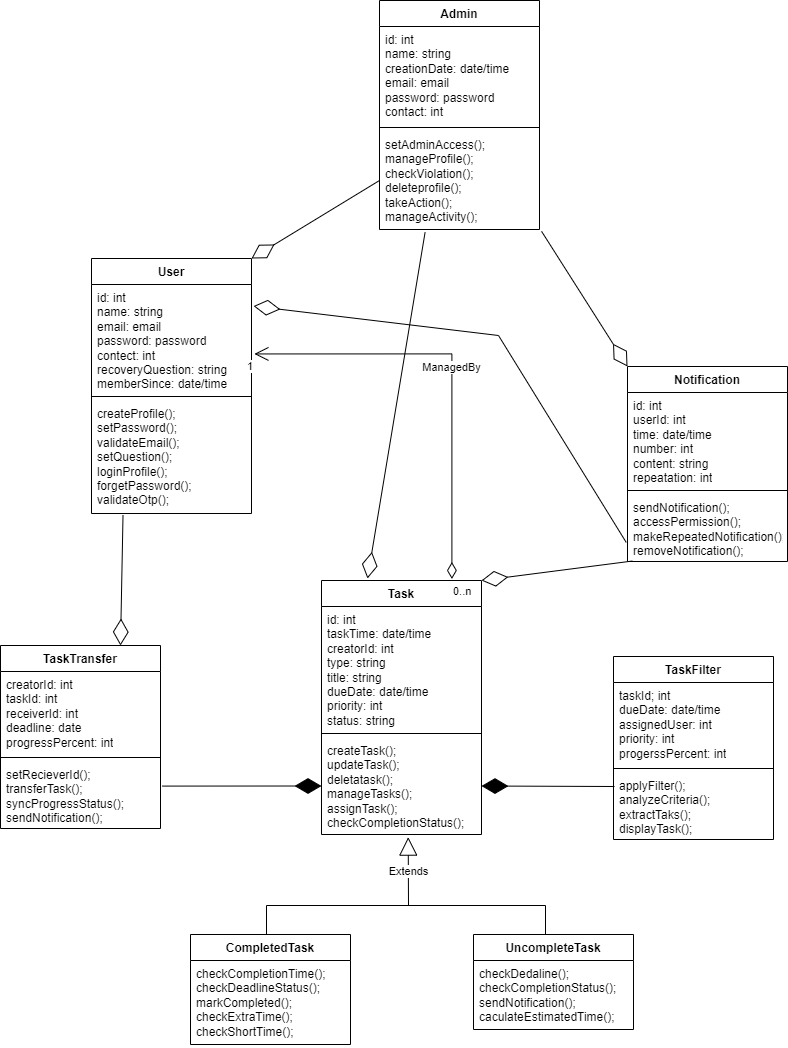

The diagram above was exported from draw.io. Its source (the exported page's mxGraphModel, read from the mxfile embedded in the PNG):
<mxGraphModel dx="1221" dy="2838" grid="0" gridSize="10" guides="1" tooltips="1" connect="1" arrows="1" fold="1" page="1" pageScale="1" pageWidth="850" pageHeight="1100" math="0" shadow="0">
  <root>
    <mxCell id="0" />
    <mxCell id="1" parent="0" />
    <mxCell id="bh_kE5RZ_b7tw0Z8LHS4-1" value="Admin" style="swimlane;fontStyle=1;align=center;verticalAlign=top;childLayout=stackLayout;horizontal=1;startSize=26;horizontalStack=0;resizeParent=1;resizeParentMax=0;resizeLast=0;collapsible=1;marginBottom=0;whiteSpace=wrap;html=1;" vertex="1" parent="1">
      <mxGeometry x="804" y="-1641" width="160" height="229" as="geometry" />
    </mxCell>
    <mxCell id="bh_kE5RZ_b7tw0Z8LHS4-2" value="id: int&lt;div&gt;name: string&lt;/div&gt;&lt;div&gt;creationDate: date/time&lt;/div&gt;&lt;div&gt;email: email&lt;/div&gt;&lt;div&gt;password: password&lt;/div&gt;&lt;div&gt;contact: int&lt;/div&gt;" style="text;strokeColor=none;fillColor=none;align=left;verticalAlign=top;spacingLeft=4;spacingRight=4;overflow=hidden;rotatable=0;points=[[0,0.5],[1,0.5]];portConstraint=eastwest;whiteSpace=wrap;html=1;" vertex="1" parent="bh_kE5RZ_b7tw0Z8LHS4-1">
      <mxGeometry y="26" width="160" height="97" as="geometry" />
    </mxCell>
    <mxCell id="bh_kE5RZ_b7tw0Z8LHS4-3" value="" style="line;strokeWidth=1;fillColor=none;align=left;verticalAlign=middle;spacingTop=-1;spacingLeft=3;spacingRight=3;rotatable=0;labelPosition=right;points=[];portConstraint=eastwest;strokeColor=inherit;" vertex="1" parent="bh_kE5RZ_b7tw0Z8LHS4-1">
      <mxGeometry y="123" width="160" height="8" as="geometry" />
    </mxCell>
    <mxCell id="bh_kE5RZ_b7tw0Z8LHS4-4" value="setAdminAccess();&lt;div&gt;manageProfile();&lt;/div&gt;&lt;div&gt;checkViolation();&lt;/div&gt;&lt;div&gt;deleteprofile();&lt;/div&gt;&lt;div&gt;takeAction();&lt;/div&gt;&lt;div&gt;manageActivity();&lt;/div&gt;" style="text;strokeColor=none;fillColor=none;align=left;verticalAlign=top;spacingLeft=4;spacingRight=4;overflow=hidden;rotatable=0;points=[[0,0.5],[1,0.5]];portConstraint=eastwest;whiteSpace=wrap;html=1;" vertex="1" parent="bh_kE5RZ_b7tw0Z8LHS4-1">
      <mxGeometry y="131" width="160" height="98" as="geometry" />
    </mxCell>
    <mxCell id="bh_kE5RZ_b7tw0Z8LHS4-5" value="User" style="swimlane;fontStyle=1;align=center;verticalAlign=top;childLayout=stackLayout;horizontal=1;startSize=26;horizontalStack=0;resizeParent=1;resizeParentMax=0;resizeLast=0;collapsible=1;marginBottom=0;whiteSpace=wrap;html=1;" vertex="1" parent="1">
      <mxGeometry x="516" y="-1383" width="160" height="255" as="geometry" />
    </mxCell>
    <mxCell id="bh_kE5RZ_b7tw0Z8LHS4-6" value="id: int&lt;div&gt;name: string&lt;/div&gt;&lt;div&gt;email: email&lt;/div&gt;&lt;div&gt;password: password&lt;/div&gt;&lt;div&gt;contect: int&lt;/div&gt;&lt;div&gt;recoveryQuestion: string&lt;/div&gt;&lt;div&gt;memberSince: date/time&lt;/div&gt;" style="text;strokeColor=none;fillColor=none;align=left;verticalAlign=top;spacingLeft=4;spacingRight=4;overflow=hidden;rotatable=0;points=[[0,0.5],[1,0.5]];portConstraint=eastwest;whiteSpace=wrap;html=1;" vertex="1" parent="bh_kE5RZ_b7tw0Z8LHS4-5">
      <mxGeometry y="26" width="160" height="108" as="geometry" />
    </mxCell>
    <mxCell id="bh_kE5RZ_b7tw0Z8LHS4-7" value="" style="line;strokeWidth=1;fillColor=none;align=left;verticalAlign=middle;spacingTop=-1;spacingLeft=3;spacingRight=3;rotatable=0;labelPosition=right;points=[];portConstraint=eastwest;strokeColor=inherit;" vertex="1" parent="bh_kE5RZ_b7tw0Z8LHS4-5">
      <mxGeometry y="134" width="160" height="8" as="geometry" />
    </mxCell>
    <mxCell id="bh_kE5RZ_b7tw0Z8LHS4-8" value="createProfile();&lt;div&gt;setPassword();&lt;/div&gt;&lt;div&gt;validateEmail();&lt;/div&gt;&lt;div&gt;setQuestion();&lt;/div&gt;&lt;div&gt;loginProfile();&lt;/div&gt;&lt;div&gt;forgetPassword();&lt;/div&gt;&lt;div&gt;validateOtp();&lt;/div&gt;" style="text;strokeColor=none;fillColor=none;align=left;verticalAlign=top;spacingLeft=4;spacingRight=4;overflow=hidden;rotatable=0;points=[[0,0.5],[1,0.5]];portConstraint=eastwest;whiteSpace=wrap;html=1;" vertex="1" parent="bh_kE5RZ_b7tw0Z8LHS4-5">
      <mxGeometry y="142" width="160" height="113" as="geometry" />
    </mxCell>
    <mxCell id="bh_kE5RZ_b7tw0Z8LHS4-9" value="Task" style="swimlane;fontStyle=1;align=center;verticalAlign=top;childLayout=stackLayout;horizontal=1;startSize=26;horizontalStack=0;resizeParent=1;resizeParentMax=0;resizeLast=0;collapsible=1;marginBottom=0;whiteSpace=wrap;html=1;" vertex="1" parent="1">
      <mxGeometry x="746" y="-1061" width="160" height="254" as="geometry" />
    </mxCell>
    <mxCell id="bh_kE5RZ_b7tw0Z8LHS4-10" value="id: int&lt;div&gt;taskTime: date/time&lt;/div&gt;&lt;div&gt;creatorId: int&lt;/div&gt;&lt;div&gt;type: string&lt;/div&gt;&lt;div&gt;title: string&lt;/div&gt;&lt;div&gt;dueDate: date/time&lt;/div&gt;&lt;div&gt;priority: int&lt;/div&gt;&lt;div&gt;status: string&lt;/div&gt;" style="text;strokeColor=none;fillColor=none;align=left;verticalAlign=top;spacingLeft=4;spacingRight=4;overflow=hidden;rotatable=0;points=[[0,0.5],[1,0.5]];portConstraint=eastwest;whiteSpace=wrap;html=1;" vertex="1" parent="bh_kE5RZ_b7tw0Z8LHS4-9">
      <mxGeometry y="26" width="160" height="123" as="geometry" />
    </mxCell>
    <mxCell id="bh_kE5RZ_b7tw0Z8LHS4-11" value="" style="line;strokeWidth=1;fillColor=none;align=left;verticalAlign=middle;spacingTop=-1;spacingLeft=3;spacingRight=3;rotatable=0;labelPosition=right;points=[];portConstraint=eastwest;strokeColor=inherit;" vertex="1" parent="bh_kE5RZ_b7tw0Z8LHS4-9">
      <mxGeometry y="149" width="160" height="8" as="geometry" />
    </mxCell>
    <mxCell id="bh_kE5RZ_b7tw0Z8LHS4-12" value="createTask();&lt;div&gt;updateTask();&lt;/div&gt;&lt;div&gt;deletatask();&lt;/div&gt;&lt;div&gt;manageTasks();&lt;/div&gt;&lt;div&gt;assignTask();&lt;/div&gt;&lt;div&gt;checkCompletionStatus();&lt;/div&gt;" style="text;strokeColor=none;fillColor=none;align=left;verticalAlign=top;spacingLeft=4;spacingRight=4;overflow=hidden;rotatable=0;points=[[0,0.5],[1,0.5]];portConstraint=eastwest;whiteSpace=wrap;html=1;" vertex="1" parent="bh_kE5RZ_b7tw0Z8LHS4-9">
      <mxGeometry y="157" width="160" height="97" as="geometry" />
    </mxCell>
    <mxCell id="bh_kE5RZ_b7tw0Z8LHS4-13" value="CompletedTask" style="swimlane;fontStyle=1;align=center;verticalAlign=top;childLayout=stackLayout;horizontal=1;startSize=26;horizontalStack=0;resizeParent=1;resizeParentMax=0;resizeLast=0;collapsible=1;marginBottom=0;whiteSpace=wrap;html=1;" vertex="1" parent="1">
      <mxGeometry x="615" y="-707" width="160" height="110" as="geometry" />
    </mxCell>
    <mxCell id="bh_kE5RZ_b7tw0Z8LHS4-16" value="checkCompletionTime();&lt;div&gt;checkDeadlineStatus();&lt;/div&gt;&lt;div&gt;markCompleted();&lt;/div&gt;&lt;div&gt;checkExtraTime();&lt;/div&gt;&lt;div&gt;checkShortTime();&lt;/div&gt;" style="text;strokeColor=none;fillColor=none;align=left;verticalAlign=top;spacingLeft=4;spacingRight=4;overflow=hidden;rotatable=0;points=[[0,0.5],[1,0.5]];portConstraint=eastwest;whiteSpace=wrap;html=1;" vertex="1" parent="bh_kE5RZ_b7tw0Z8LHS4-13">
      <mxGeometry y="26" width="160" height="84" as="geometry" />
    </mxCell>
    <mxCell id="bh_kE5RZ_b7tw0Z8LHS4-17" value="UncompleteTask" style="swimlane;fontStyle=1;align=center;verticalAlign=top;childLayout=stackLayout;horizontal=1;startSize=26;horizontalStack=0;resizeParent=1;resizeParentMax=0;resizeLast=0;collapsible=1;marginBottom=0;whiteSpace=wrap;html=1;" vertex="1" parent="1">
      <mxGeometry x="898" y="-707" width="160" height="95" as="geometry" />
    </mxCell>
    <mxCell id="bh_kE5RZ_b7tw0Z8LHS4-18" value="checkDedaline();&lt;div&gt;checkCompletionStatus();&lt;/div&gt;&lt;div&gt;sendNotification();&lt;/div&gt;&lt;div&gt;caculateEstimatedTime();&lt;/div&gt;" style="text;strokeColor=none;fillColor=none;align=left;verticalAlign=top;spacingLeft=4;spacingRight=4;overflow=hidden;rotatable=0;points=[[0,0.5],[1,0.5]];portConstraint=eastwest;whiteSpace=wrap;html=1;" vertex="1" parent="bh_kE5RZ_b7tw0Z8LHS4-17">
      <mxGeometry y="26" width="160" height="69" as="geometry" />
    </mxCell>
    <mxCell id="bh_kE5RZ_b7tw0Z8LHS4-19" value="Extends" style="endArrow=block;endSize=16;endFill=0;html=1;rounded=0;entryX=0.542;entryY=1.027;entryDx=0;entryDy=0;entryPerimeter=0;" edge="1" parent="1" target="bh_kE5RZ_b7tw0Z8LHS4-12">
      <mxGeometry width="160" relative="1" as="geometry">
        <mxPoint x="833" y="-736" as="sourcePoint" />
        <mxPoint x="542" y="-752" as="targetPoint" />
      </mxGeometry>
    </mxCell>
    <mxCell id="bh_kE5RZ_b7tw0Z8LHS4-20" value="" style="endArrow=none;html=1;rounded=0;" edge="1" parent="1">
      <mxGeometry width="50" height="50" relative="1" as="geometry">
        <mxPoint x="691" y="-736" as="sourcePoint" />
        <mxPoint x="970" y="-736" as="targetPoint" />
      </mxGeometry>
    </mxCell>
    <mxCell id="bh_kE5RZ_b7tw0Z8LHS4-21" value="" style="endArrow=none;html=1;rounded=0;" edge="1" parent="1">
      <mxGeometry width="50" height="50" relative="1" as="geometry">
        <mxPoint x="691" y="-707" as="sourcePoint" />
        <mxPoint x="691" y="-736" as="targetPoint" />
      </mxGeometry>
    </mxCell>
    <mxCell id="bh_kE5RZ_b7tw0Z8LHS4-22" value="" style="endArrow=none;html=1;rounded=0;" edge="1" parent="1">
      <mxGeometry width="50" height="50" relative="1" as="geometry">
        <mxPoint x="970" y="-707" as="sourcePoint" />
        <mxPoint x="970" y="-736" as="targetPoint" />
      </mxGeometry>
    </mxCell>
    <mxCell id="bh_kE5RZ_b7tw0Z8LHS4-23" value="TaskFilter" style="swimlane;fontStyle=1;align=center;verticalAlign=top;childLayout=stackLayout;horizontal=1;startSize=26;horizontalStack=0;resizeParent=1;resizeParentMax=0;resizeLast=0;collapsible=1;marginBottom=0;whiteSpace=wrap;html=1;" vertex="1" parent="1">
      <mxGeometry x="1038" y="-985" width="160" height="183" as="geometry" />
    </mxCell>
    <mxCell id="bh_kE5RZ_b7tw0Z8LHS4-24" value="taskId; int&lt;div&gt;dueDate: date/time&lt;/div&gt;&lt;div&gt;assignedUser: int&lt;/div&gt;&lt;div&gt;priority: int&lt;/div&gt;&lt;div&gt;progerssPercent: int&lt;/div&gt;" style="text;strokeColor=none;fillColor=none;align=left;verticalAlign=top;spacingLeft=4;spacingRight=4;overflow=hidden;rotatable=0;points=[[0,0.5],[1,0.5]];portConstraint=eastwest;whiteSpace=wrap;html=1;" vertex="1" parent="bh_kE5RZ_b7tw0Z8LHS4-23">
      <mxGeometry y="26" width="160" height="82" as="geometry" />
    </mxCell>
    <mxCell id="bh_kE5RZ_b7tw0Z8LHS4-25" value="" style="line;strokeWidth=1;fillColor=none;align=left;verticalAlign=middle;spacingTop=-1;spacingLeft=3;spacingRight=3;rotatable=0;labelPosition=right;points=[];portConstraint=eastwest;strokeColor=inherit;" vertex="1" parent="bh_kE5RZ_b7tw0Z8LHS4-23">
      <mxGeometry y="108" width="160" height="8" as="geometry" />
    </mxCell>
    <mxCell id="bh_kE5RZ_b7tw0Z8LHS4-26" value="applyFilter();&lt;div&gt;analyzeCriteria();&lt;/div&gt;&lt;div&gt;extractTaks();&lt;/div&gt;&lt;div&gt;displayTask();&lt;/div&gt;" style="text;strokeColor=none;fillColor=none;align=left;verticalAlign=top;spacingLeft=4;spacingRight=4;overflow=hidden;rotatable=0;points=[[0,0.5],[1,0.5]];portConstraint=eastwest;whiteSpace=wrap;html=1;" vertex="1" parent="bh_kE5RZ_b7tw0Z8LHS4-23">
      <mxGeometry y="116" width="160" height="67" as="geometry" />
    </mxCell>
    <mxCell id="bh_kE5RZ_b7tw0Z8LHS4-27" value="TaskTransfer" style="swimlane;fontStyle=1;align=center;verticalAlign=top;childLayout=stackLayout;horizontal=1;startSize=26;horizontalStack=0;resizeParent=1;resizeParentMax=0;resizeLast=0;collapsible=1;marginBottom=0;whiteSpace=wrap;html=1;" vertex="1" parent="1">
      <mxGeometry x="425" y="-996" width="160" height="183" as="geometry" />
    </mxCell>
    <mxCell id="bh_kE5RZ_b7tw0Z8LHS4-28" value="creatorId: int&lt;div&gt;taskId: int&lt;/div&gt;&lt;div&gt;receiverId: int&lt;/div&gt;&lt;div&gt;deadline: date&lt;/div&gt;&lt;div&gt;progressPercent: int&lt;/div&gt;" style="text;strokeColor=none;fillColor=none;align=left;verticalAlign=top;spacingLeft=4;spacingRight=4;overflow=hidden;rotatable=0;points=[[0,0.5],[1,0.5]];portConstraint=eastwest;whiteSpace=wrap;html=1;" vertex="1" parent="bh_kE5RZ_b7tw0Z8LHS4-27">
      <mxGeometry y="26" width="160" height="82" as="geometry" />
    </mxCell>
    <mxCell id="bh_kE5RZ_b7tw0Z8LHS4-29" value="" style="line;strokeWidth=1;fillColor=none;align=left;verticalAlign=middle;spacingTop=-1;spacingLeft=3;spacingRight=3;rotatable=0;labelPosition=right;points=[];portConstraint=eastwest;strokeColor=inherit;" vertex="1" parent="bh_kE5RZ_b7tw0Z8LHS4-27">
      <mxGeometry y="108" width="160" height="8" as="geometry" />
    </mxCell>
    <mxCell id="bh_kE5RZ_b7tw0Z8LHS4-30" value="setRecieverId();&lt;div&gt;transferTask();&lt;/div&gt;&lt;div&gt;syncProgressStatus();&lt;/div&gt;&lt;div&gt;sendNotification();&lt;/div&gt;" style="text;strokeColor=none;fillColor=none;align=left;verticalAlign=top;spacingLeft=4;spacingRight=4;overflow=hidden;rotatable=0;points=[[0,0.5],[1,0.5]];portConstraint=eastwest;whiteSpace=wrap;html=1;" vertex="1" parent="bh_kE5RZ_b7tw0Z8LHS4-27">
      <mxGeometry y="116" width="160" height="67" as="geometry" />
    </mxCell>
    <mxCell id="bh_kE5RZ_b7tw0Z8LHS4-31" value="Notification" style="swimlane;fontStyle=1;align=center;verticalAlign=top;childLayout=stackLayout;horizontal=1;startSize=26;horizontalStack=0;resizeParent=1;resizeParentMax=0;resizeLast=0;collapsible=1;marginBottom=0;whiteSpace=wrap;html=1;" vertex="1" parent="1">
      <mxGeometry x="1052" y="-1275" width="160" height="195" as="geometry" />
    </mxCell>
    <mxCell id="bh_kE5RZ_b7tw0Z8LHS4-32" value="id: int&lt;div&gt;userId: int&lt;/div&gt;&lt;div&gt;time: date/time&lt;/div&gt;&lt;div&gt;number: int&lt;/div&gt;&lt;div&gt;content: string&lt;/div&gt;&lt;div&gt;repeatation: int&lt;/div&gt;" style="text;strokeColor=none;fillColor=none;align=left;verticalAlign=top;spacingLeft=4;spacingRight=4;overflow=hidden;rotatable=0;points=[[0,0.5],[1,0.5]];portConstraint=eastwest;whiteSpace=wrap;html=1;" vertex="1" parent="bh_kE5RZ_b7tw0Z8LHS4-31">
      <mxGeometry y="26" width="160" height="94" as="geometry" />
    </mxCell>
    <mxCell id="bh_kE5RZ_b7tw0Z8LHS4-33" value="" style="line;strokeWidth=1;fillColor=none;align=left;verticalAlign=middle;spacingTop=-1;spacingLeft=3;spacingRight=3;rotatable=0;labelPosition=right;points=[];portConstraint=eastwest;strokeColor=inherit;" vertex="1" parent="bh_kE5RZ_b7tw0Z8LHS4-31">
      <mxGeometry y="120" width="160" height="8" as="geometry" />
    </mxCell>
    <mxCell id="bh_kE5RZ_b7tw0Z8LHS4-34" value="sendNotification();&lt;div&gt;accessPermission();&lt;/div&gt;&lt;div&gt;makeRepeatedNotification();&lt;/div&gt;&lt;div&gt;removeNotification();&lt;/div&gt;" style="text;strokeColor=none;fillColor=none;align=left;verticalAlign=top;spacingLeft=4;spacingRight=4;overflow=hidden;rotatable=0;points=[[0,0.5],[1,0.5]];portConstraint=eastwest;whiteSpace=wrap;html=1;" vertex="1" parent="bh_kE5RZ_b7tw0Z8LHS4-31">
      <mxGeometry y="128" width="160" height="67" as="geometry" />
    </mxCell>
    <mxCell id="bh_kE5RZ_b7tw0Z8LHS4-35" value="ManagedBy" style="endArrow=open;html=1;endSize=12;startArrow=diamondThin;startSize=14;startFill=0;edgeStyle=orthogonalEdgeStyle;rounded=0;exitX=0.815;exitY=-0.006;exitDx=0;exitDy=0;entryX=1.018;entryY=0.643;entryDx=0;entryDy=0;entryPerimeter=0;exitPerimeter=0;" edge="1" parent="1" source="bh_kE5RZ_b7tw0Z8LHS4-9" target="bh_kE5RZ_b7tw0Z8LHS4-6">
      <mxGeometry relative="1" as="geometry">
        <mxPoint x="443" y="-963" as="sourcePoint" />
        <mxPoint x="603" y="-963" as="targetPoint" />
      </mxGeometry>
    </mxCell>
    <mxCell id="bh_kE5RZ_b7tw0Z8LHS4-36" value="0..n" style="edgeLabel;resizable=0;html=1;align=left;verticalAlign=top;" connectable="0" vertex="1" parent="bh_kE5RZ_b7tw0Z8LHS4-35">
      <mxGeometry x="-1" relative="1" as="geometry" />
    </mxCell>
    <mxCell id="bh_kE5RZ_b7tw0Z8LHS4-37" value="1" style="edgeLabel;resizable=0;html=1;align=right;verticalAlign=top;" connectable="0" vertex="1" parent="bh_kE5RZ_b7tw0Z8LHS4-35">
      <mxGeometry x="1" relative="1" as="geometry" />
    </mxCell>
    <mxCell id="bh_kE5RZ_b7tw0Z8LHS4-39" value="" style="endArrow=diamondThin;endFill=1;endSize=24;html=1;rounded=0;entryX=0;entryY=0.5;entryDx=0;entryDy=0;exitX=1.01;exitY=0.367;exitDx=0;exitDy=0;exitPerimeter=0;" edge="1" parent="1" source="bh_kE5RZ_b7tw0Z8LHS4-30" target="bh_kE5RZ_b7tw0Z8LHS4-12">
      <mxGeometry width="160" relative="1" as="geometry">
        <mxPoint x="677" y="-963" as="sourcePoint" />
        <mxPoint x="837" y="-963" as="targetPoint" />
      </mxGeometry>
    </mxCell>
    <mxCell id="bh_kE5RZ_b7tw0Z8LHS4-40" value="" style="endArrow=diamondThin;endFill=0;endSize=24;html=1;rounded=0;entryX=0.75;entryY=0;entryDx=0;entryDy=0;exitX=0.197;exitY=1.013;exitDx=0;exitDy=0;exitPerimeter=0;" edge="1" parent="1" source="bh_kE5RZ_b7tw0Z8LHS4-8" target="bh_kE5RZ_b7tw0Z8LHS4-27">
      <mxGeometry width="160" relative="1" as="geometry">
        <mxPoint x="727" y="-1167" as="sourcePoint" />
        <mxPoint x="887" y="-1167" as="targetPoint" />
      </mxGeometry>
    </mxCell>
    <mxCell id="bh_kE5RZ_b7tw0Z8LHS4-41" value="" style="endArrow=diamondThin;endFill=0;endSize=24;html=1;rounded=0;entryX=1;entryY=0;entryDx=0;entryDy=0;exitX=0.031;exitY=0.993;exitDx=0;exitDy=0;exitPerimeter=0;" edge="1" parent="1" source="bh_kE5RZ_b7tw0Z8LHS4-34" target="bh_kE5RZ_b7tw0Z8LHS4-9">
      <mxGeometry width="160" relative="1" as="geometry">
        <mxPoint x="727" y="-1167" as="sourcePoint" />
        <mxPoint x="887" y="-1167" as="targetPoint" />
      </mxGeometry>
    </mxCell>
    <mxCell id="bh_kE5RZ_b7tw0Z8LHS4-42" value="" style="endArrow=diamondThin;endFill=0;endSize=24;html=1;rounded=0;entryX=1.013;entryY=0.2;entryDx=0;entryDy=0;entryPerimeter=0;exitX=-0.008;exitY=0.715;exitDx=0;exitDy=0;exitPerimeter=0;" edge="1" parent="1" source="bh_kE5RZ_b7tw0Z8LHS4-34" target="bh_kE5RZ_b7tw0Z8LHS4-6">
      <mxGeometry width="160" relative="1" as="geometry">
        <mxPoint x="727" y="-1167" as="sourcePoint" />
        <mxPoint x="887" y="-1167" as="targetPoint" />
        <Array as="points">
          <mxPoint x="923" y="-1306" />
        </Array>
      </mxGeometry>
    </mxCell>
    <mxCell id="bh_kE5RZ_b7tw0Z8LHS4-43" value="" style="endArrow=diamondThin;endFill=1;endSize=24;html=1;rounded=0;entryX=1;entryY=0.5;entryDx=0;entryDy=0;" edge="1" parent="1" target="bh_kE5RZ_b7tw0Z8LHS4-12">
      <mxGeometry width="160" relative="1" as="geometry">
        <mxPoint x="1039" y="-855" as="sourcePoint" />
        <mxPoint x="887" y="-1007" as="targetPoint" />
      </mxGeometry>
    </mxCell>
    <mxCell id="bh_kE5RZ_b7tw0Z8LHS4-44" value="" style="endArrow=diamondThin;endFill=0;endSize=24;html=1;rounded=0;entryX=1;entryY=0;entryDx=0;entryDy=0;exitX=0;exitY=0.5;exitDx=0;exitDy=0;" edge="1" parent="1" source="bh_kE5RZ_b7tw0Z8LHS4-4" target="bh_kE5RZ_b7tw0Z8LHS4-5">
      <mxGeometry width="160" relative="1" as="geometry">
        <mxPoint x="727" y="-1340" as="sourcePoint" />
        <mxPoint x="887" y="-1340" as="targetPoint" />
      </mxGeometry>
    </mxCell>
    <mxCell id="bh_kE5RZ_b7tw0Z8LHS4-45" value="" style="endArrow=diamondThin;endFill=0;endSize=24;html=1;rounded=0;exitX=0.285;exitY=1.028;exitDx=0;exitDy=0;exitPerimeter=0;" edge="1" parent="1" source="bh_kE5RZ_b7tw0Z8LHS4-4">
      <mxGeometry width="160" relative="1" as="geometry">
        <mxPoint x="727" y="-1340" as="sourcePoint" />
        <mxPoint x="792" y="-1063" as="targetPoint" />
      </mxGeometry>
    </mxCell>
    <mxCell id="bh_kE5RZ_b7tw0Z8LHS4-46" value="" style="endArrow=diamondThin;endFill=0;endSize=24;html=1;rounded=0;entryX=0;entryY=0;entryDx=0;entryDy=0;exitX=1.013;exitY=1.019;exitDx=0;exitDy=0;exitPerimeter=0;" edge="1" parent="1" source="bh_kE5RZ_b7tw0Z8LHS4-4" target="bh_kE5RZ_b7tw0Z8LHS4-31">
      <mxGeometry width="160" relative="1" as="geometry">
        <mxPoint x="727" y="-1340" as="sourcePoint" />
        <mxPoint x="887" y="-1340" as="targetPoint" />
      </mxGeometry>
    </mxCell>
  </root>
</mxGraphModel>